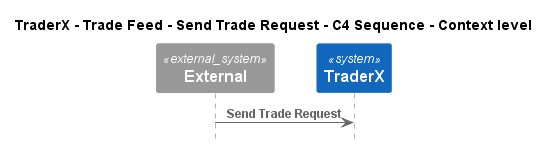

The diagram above was rendered by PlantUML. Its source (embedded in the PNG):
@startuml
!pragma layout smetana
!include ..\..\..\..\..\..\.c4s\C4_Sequence.puml

title TraderX - Trade Feed - Send Trade Request - C4 Sequence - Context level

System_Ext(C4InterFlow.SoftwareSystems.ExternalSystem, "External", "")
System(TraderX.SoftwareSystems.TraderX, "TraderX", "TraderX")

Rel(C4InterFlow.SoftwareSystems.ExternalSystem, TraderX.SoftwareSystems.TraderX, "Send Trade Request")


@enduml